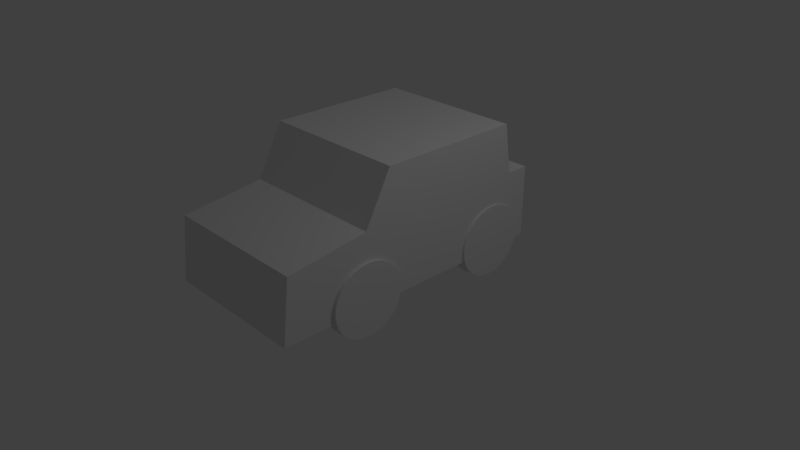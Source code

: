 # Source: car.blend  (saved by Blender 2.79.0; exported with 4.5.12 LTS)
import bpy
from mathutils import Matrix  # noqa: F401  (used for matrix-valued properties, if any)

bpy.ops.wm.read_factory_settings(use_empty=True)
scene = bpy.context.scene
scene.name = 'Scene'

# ---- collections
col_collection_1 = bpy.data.collections.new('Collection 1'); scene.collection.children.link(col_collection_1)

# ---- materials (node trees are filled in below, after node groups)
mat_material = bpy.data.materials.new('Material')
mat_material.alpha_threshold = 0.0
mat_material.use_transparent_shadow = False
mat_material.roughness = 0.5
mat_material.line_color = (0.0, 0.0, 0.0, 1.0)

# ---- material node trees

# ---- world
world_world = bpy.data.worlds.new('World'); scene.world = world_world
world_world.color = (0.05088, 0.05088, 0.05088)
world_world.use_sun_shadow = False
world_world.sun_shadow_jitter_overblur = 0.0
world_world.cycles.sampling_method = 'MANUAL'

# ---- cameras
cam_camera = bpy.data.cameras.new('Camera')
cam_camera.clip_end = 100.0
cam_camera.lens = 35.0
cam_camera.sensor_width = 32.0
cam_camera.sensor_height = 18.0
cam_camera.ortho_scale = 7.314
cam_camera.dof.focus_distance = 0.0
cam_camera.dof.aperture_fstop = 128.0

# ---- lights
light_lamp = bpy.data.lights.new('Lamp', 'POINT')
light_lamp.transmission_factor = 0.0
light_lamp.cutoff_distance = 30.0
light_lamp.energy = 100.0
light_lamp.shadow_buffer_clip_start = 1.001
light_lamp.shadow_soft_size = 0.1
light_lamp.shadow_maximum_resolution = 0.006
light_lamp.use_absolute_resolution = True

# ---- meshes
me_cube = bpy.data.meshes.new('Cube')
me_cube.from_pydata([(1.0, 2.945, 0.01445), (1.0, 0.5318, 0.01445), (-1.0, 0.5318, 0.01445), (-1.0, 2.945, 0.01445), (1.0, 2.945, 1.0), (1.0, 0.5318, 1.0), (-1.0, 0.5318, 1.0), (-1.0, 2.945, 1.0), (1.0, -0.6461, 0.01445), (-1.0, -0.6461, 0.01445), (1.0, -0.5528, 0.8577), (-1.0, -0.5528, 0.8577), (1.0, 2.838, 1.679), (1.0, 0.8908, 1.679), (-1.0, 2.838, 1.679), (-1.0, 0.8908, 1.679), (1.0, 3.259, 0.01445), (-1.0, 3.259, 0.01445), (1.0, 3.259, 1.0), (-1.0, 3.259, 1.0), (0.8733, 1.021, 0.1385), (1.046, 1.021, 0.1488), (0.8734, 1.011, 0.04441), (1.046, 1.011, 0.05471), (0.8736, 0.9828, -0.04609), (1.046, 0.9828, -0.03579), (0.8738, 0.9368, -0.1295), (1.047, 0.9368, -0.1192), (0.8739, 0.8749, -0.2026), (1.047, 0.8749, -0.1923), (0.874, 0.7995, -0.2626), (1.047, 0.7995, -0.2523), (0.8741, 0.7135, -0.3072), (1.047, 0.7135, -0.2969), (0.8742, 0.6201, -0.3346), (1.047, 0.6201, -0.3243), (0.8742, 0.523, -0.3439), (1.047, 0.523, -0.3336), (0.8742, 0.4259, -0.3346), (1.047, 0.4259, -0.3243), (0.8741, 0.3325, -0.3072), (1.047, 0.3325, -0.2969), (0.874, 0.2465, -0.2626), (1.047, 0.2465, -0.2523), (0.8739, 0.1711, -0.2026), (1.047, 0.1711, -0.1923), (0.8738, 0.1092, -0.1295), (1.047, 0.1092, -0.1192), (0.8736, 0.0632, -0.04609), (1.046, 0.0632, -0.03579), (0.8734, 0.03488, 0.04441), (1.046, 0.03488, 0.05471), (0.8733, 0.02532, 0.1385), (1.046, 0.02532, 0.1488), (0.8731, 0.03488, 0.2326), (1.046, 0.03488, 0.2429), (0.8729, 0.0632, 0.3231), (1.046, 0.0632, 0.3334), (0.8727, 0.1092, 0.4065), (1.046, 0.1092, 0.4169), (0.8726, 0.1711, 0.4797), (1.045, 0.1711, 0.49), (0.8725, 0.2465, 0.5397), (1.045, 0.2465, 0.55), (0.8724, 0.3325, 0.5842), (1.045, 0.3325, 0.5945), (0.8724, 0.4259, 0.6117), (1.045, 0.4259, 0.622), (0.8723, 0.523, 0.621), (1.045, 0.523, 0.6313), (0.8724, 0.6201, 0.6117), (1.045, 0.6201, 0.622), (0.8724, 0.7135, 0.5842), (1.045, 0.7135, 0.5945), (0.8725, 0.7995, 0.5397), (1.045, 0.7995, 0.55), (0.8726, 0.8749, 0.4797), (1.045, 0.8749, 0.49), (0.8727, 0.9368, 0.4065), (1.046, 0.9368, 0.4169), (0.8729, 0.9828, 0.3231), (1.046, 0.9828, 0.3334), (0.8731, 1.011, 0.2326), (1.046, 1.011, 0.2429), (-1.048, 1.016, 0.1325), (-0.8748, 1.016, 0.1428), (-1.047, 1.006, 0.0384), (-0.8746, 1.006, 0.0487), (-1.047, 0.9779, -0.0521), (-0.8744, 0.9779, -0.0418), (-1.047, 0.9319, -0.1355), (-0.8742, 0.9319, -0.1252), (-1.047, 0.87, -0.2086), (-0.8741, 0.87, -0.1983), (-1.047, 0.7946, -0.2686), (-0.874, 0.7946, -0.2583), (-1.047, 0.7085, -0.3132), (-0.8739, 0.7085, -0.3029), (-1.047, 0.6152, -0.3406), (-0.8739, 0.6152, -0.3303), (-1.047, 0.5181, -0.3499), (-0.8738, 0.5181, -0.3396), (-1.047, 0.421, -0.3406), (-0.8739, 0.421, -0.3303), (-1.047, 0.3276, -0.3132), (-0.8739, 0.3276, -0.3029), (-1.047, 0.2416, -0.2686), (-0.874, 0.2416, -0.2583), (-1.047, 0.1662, -0.2086), (-0.8741, 0.1662, -0.1983), (-1.047, 0.1043, -0.1355), (-0.8742, 0.1043, -0.1252), (-1.047, 0.05827, -0.0521), (-0.8744, 0.05827, -0.0418), (-1.047, 0.02995, 0.0384), (-0.8746, 0.02995, 0.0487), (-1.048, 0.02039, 0.1325), (-0.8748, 0.02039, 0.1428), (-1.048, 0.02995, 0.2266), (-0.8749, 0.02995, 0.2369), (-1.048, 0.05827, 0.3171), (-0.8751, 0.05827, 0.3274), (-1.048, 0.1043, 0.4005), (-0.8753, 0.1043, 0.4108), (-1.048, 0.1662, 0.4736), (-0.8754, 0.1662, 0.484), (-1.048, 0.2416, 0.5336), (-0.8755, 0.2416, 0.5439), (-1.048, 0.3276, 0.5782), (-0.8756, 0.3276, 0.5885), (-1.049, 0.421, 0.6057), (-0.8757, 0.421, 0.616), (-1.049, 0.5181, 0.6149), (-0.8757, 0.5181, 0.6253), (-1.049, 0.6152, 0.6057), (-0.8757, 0.6152, 0.616), (-1.048, 0.7085, 0.5782), (-0.8756, 0.7085, 0.5885), (-1.048, 0.7946, 0.5336), (-0.8755, 0.7946, 0.5439), (-1.048, 0.87, 0.4736), (-0.8754, 0.87, 0.484), (-1.048, 0.9319, 0.4005), (-0.8753, 0.9319, 0.4108), (-1.048, 0.9779, 0.3171), (-0.8751, 0.9779, 0.3274), (-1.048, 1.006, 0.2266), (-0.8749, 1.006, 0.2369), (-1.047, 3.116, 0.1481), (-0.8738, 3.116, 0.1584), (-1.046, 3.106, 0.054), (-0.8736, 3.106, 0.0643), (-1.046, 3.078, -0.0365), (-0.8734, 3.078, -0.0262), (-1.046, 3.032, -0.1199), (-0.8733, 3.032, -0.1096), (-1.046, 2.97, -0.193), (-0.8731, 2.97, -0.1827), (-1.046, 2.894, -0.253), (-0.873, 2.894, -0.2427), (-1.046, 2.808, -0.2976), (-0.8729, 2.808, -0.2873), (-1.046, 2.715, -0.325), (-0.8729, 2.715, -0.3147), (-1.046, 2.618, -0.3343), (-0.8729, 2.618, -0.324), (-1.046, 2.521, -0.325), (-0.8729, 2.521, -0.3147), (-1.046, 2.427, -0.2976), (-0.8729, 2.427, -0.2873), (-1.046, 2.341, -0.253), (-0.873, 2.341, -0.2427), (-1.046, 2.266, -0.193), (-0.8731, 2.266, -0.1827), (-1.046, 2.204, -0.1199), (-0.8733, 2.204, -0.1096), (-1.046, 2.158, -0.0365), (-0.8734, 2.158, -0.0262), (-1.046, 2.13, 0.054), (-0.8736, 2.13, 0.0643), (-1.047, 2.12, 0.1481), (-0.8738, 2.12, 0.1584), (-1.047, 2.13, 0.2422), (-0.874, 2.13, 0.2525), (-1.047, 2.158, 0.3327), (-0.8741, 2.158, 0.343), (-1.047, 2.204, 0.4161), (-0.8743, 2.204, 0.4264), (-1.047, 2.266, 0.4892), (-0.8744, 2.266, 0.4995), (-1.047, 2.341, 0.5492), (-0.8746, 2.341, 0.5595), (-1.047, 2.427, 0.5938), (-0.8746, 2.427, 0.6041), (-1.048, 2.521, 0.6213), (-0.8747, 2.521, 0.6316), (-1.048, 2.618, 0.6305), (-0.8747, 2.618, 0.6408), (-1.048, 2.715, 0.6213), (-0.8747, 2.715, 0.6316), (-1.047, 2.808, 0.5938), (-0.8746, 2.808, 0.6041), (-1.047, 2.894, 0.5492), (-0.8746, 2.894, 0.5595), (-1.047, 2.97, 0.4892), (-0.8744, 2.97, 0.4995), (-1.047, 3.032, 0.4161), (-0.8743, 3.032, 0.4264), (-1.047, 3.078, 0.3327), (-0.8741, 3.078, 0.343), (-1.047, 3.106, 0.2422), (-0.874, 3.106, 0.2525), (0.8564, 3.111, 0.1533), (1.029, 3.111, 0.1636), (0.8566, 3.101, 0.05919), (1.029, 3.101, 0.06949), (0.8567, 3.073, -0.03131), (1.03, 3.073, -0.02101), (0.8569, 3.027, -0.1147), (1.03, 3.027, -0.1044), (0.857, 2.965, -0.1878), (1.03, 2.965, -0.1775), (0.8572, 2.889, -0.2478), (1.03, 2.889, -0.2375), (0.8572, 2.803, -0.2924), (1.03, 2.803, -0.2821), (0.8573, 2.71, -0.3199), (1.03, 2.71, -0.3096), (0.8573, 2.613, -0.3291), (1.03, 2.613, -0.3188), (0.8573, 2.516, -0.3199), (1.03, 2.516, -0.3096), (0.8572, 2.422, -0.2924), (1.03, 2.422, -0.2821), (0.8572, 2.336, -0.2478), (1.03, 2.336, -0.2375), (0.857, 2.261, -0.1878), (1.03, 2.261, -0.1775), (0.8569, 2.199, -0.1147), (1.03, 2.199, -0.1044), (0.8567, 2.153, -0.03131), (1.03, 2.153, -0.02101), (0.8566, 2.125, 0.05919), (1.029, 2.125, 0.06949), (0.8564, 2.115, 0.1533), (1.029, 2.115, 0.1636), (0.8562, 2.125, 0.2474), (1.029, 2.125, 0.2577), (0.856, 2.153, 0.3379), (1.029, 2.153, 0.3482), (0.8559, 2.199, 0.4213), (1.029, 2.199, 0.4316), (0.8557, 2.261, 0.4944), (1.029, 2.261, 0.5047), (0.8556, 2.336, 0.5544), (1.028, 2.336, 0.5647), (0.8555, 2.422, 0.599), (1.028, 2.422, 0.6093), (0.8555, 2.516, 0.6265), (1.028, 2.516, 0.6368), (0.8555, 2.613, 0.6357), (1.028, 2.613, 0.646), (0.8555, 2.71, 0.6265), (1.028, 2.71, 0.6368), (0.8555, 2.803, 0.599), (1.028, 2.803, 0.6093), (0.8556, 2.889, 0.5544), (1.028, 2.889, 0.5647), (0.8557, 2.965, 0.4944), (1.029, 2.965, 0.5047), (0.8559, 3.027, 0.4213), (1.029, 3.027, 0.4316), (0.856, 3.073, 0.3379), (1.029, 3.073, 0.3482), (0.8562, 3.101, 0.2474), (1.029, 3.101, 0.2577)], [], [(1, 3, 0), (6, 13, 15), (4, 1, 0), (2, 8, 9), (6, 3, 2), (3, 16, 0), (10, 9, 8), (5, 11, 10), (2, 11, 6), (1, 10, 8), (14, 13, 12), (4, 13, 5), (7, 15, 14), (7, 12, 4), (16, 19, 18), (0, 18, 4), (7, 18, 19), (7, 17, 3), (20, 21, 23, 22), (22, 23, 25, 24), (24, 25, 27, 26), (26, 27, 29, 28), (28, 29, 31, 30), (30, 31, 33, 32), (32, 33, 35, 34), (34, 35, 37, 36), (36, 37, 39, 38), (38, 39, 41, 40), (40, 41, 43, 42), (42, 43, 45, 44), (44, 45, 47, 46), (46, 47, 49, 48), (48, 49, 51, 50), (50, 51, 53, 52), (52, 53, 55, 54), (54, 55, 57, 56), (56, 57, 59, 58), (58, 59, 61, 60), (60, 61, 63, 62), (62, 63, 65, 64), (64, 65, 67, 66), (66, 67, 69, 68), (68, 69, 71, 70), (70, 71, 73, 72), (72, 73, 75, 74), (74, 75, 77, 76), (76, 77, 79, 78), (78, 79, 81, 80), (23, 21, 83, 81, 79, 77, 75, 73, 71, 69, 67, 65, 63, 61, 59, 57, 55, 53, 51, 49, 47, 45, 43, 41, 39, 37, 35, 33, 31, 29, 27, 25), (80, 81, 83, 82), (82, 83, 21, 20), (20, 22, 24, 26, 28, 30, 32, 34, 36, 38, 40, 42, 44, 46, 48, 50, 52, 54, 56, 58, 60, 62, 64, 66, 68, 70, 72, 74, 76, 78, 80, 82), (84, 85, 87, 86), (86, 87, 89, 88), (88, 89, 91, 90), (90, 91, 93, 92), (92, 93, 95, 94), (94, 95, 97, 96), (96, 97, 99, 98), (98, 99, 101, 100), (100, 101, 103, 102), (102, 103, 105, 104), (104, 105, 107, 106), (106, 107, 109, 108), (108, 109, 111, 110), (110, 111, 113, 112), (112, 113, 115, 114), (114, 115, 117, 116), (116, 117, 119, 118), (118, 119, 121, 120), (120, 121, 123, 122), (122, 123, 125, 124), (124, 125, 127, 126), (126, 127, 129, 128), (128, 129, 131, 130), (130, 131, 133, 132), (132, 133, 135, 134), (134, 135, 137, 136), (136, 137, 139, 138), (138, 139, 141, 140), (140, 141, 143, 142), (142, 143, 145, 144), (87, 85, 147, 145, 143, 141, 139, 137, 135, 133, 131, 129, 127, 125, 123, 121, 119, 117, 115, 113, 111, 109, 107, 105, 103, 101, 99, 97, 95, 93, 91, 89), (144, 145, 147, 146), (146, 147, 85, 84), (84, 86, 88, 90, 92, 94, 96, 98, 100, 102, 104, 106, 108, 110, 112, 114, 116, 118, 120, 122, 124, 126, 128, 130, 132, 134, 136, 138, 140, 142, 144, 146), (148, 149, 151, 150), (150, 151, 153, 152), (152, 153, 155, 154), (154, 155, 157, 156), (156, 157, 159, 158), (158, 159, 161, 160), (160, 161, 163, 162), (162, 163, 165, 164), (164, 165, 167, 166), (166, 167, 169, 168), (168, 169, 171, 170), (170, 171, 173, 172), (172, 173, 175, 174), (174, 175, 177, 176), (176, 177, 179, 178), (178, 179, 181, 180), (180, 181, 183, 182), (182, 183, 185, 184), (184, 185, 187, 186), (186, 187, 189, 188), (188, 189, 191, 190), (190, 191, 193, 192), (192, 193, 195, 194), (194, 195, 197, 196), (196, 197, 199, 198), (198, 199, 201, 200), (200, 201, 203, 202), (202, 203, 205, 204), (204, 205, 207, 206), (206, 207, 209, 208), (151, 149, 211, 209, 207, 205, 203, 201, 199, 197, 195, 193, 191, 189, 187, 185, 183, 181, 179, 177, 175, 173, 171, 169, 167, 165, 163, 161, 159, 157, 155, 153), (208, 209, 211, 210), (210, 211, 149, 148), (148, 150, 152, 154, 156, 158, 160, 162, 164, 166, 168, 170, 172, 174, 176, 178, 180, 182, 184, 186, 188, 190, 192, 194, 196, 198, 200, 202, 204, 206, 208, 210), (212, 213, 215, 214), (214, 215, 217, 216), (216, 217, 219, 218), (218, 219, 221, 220), (220, 221, 223, 222), (222, 223, 225, 224), (224, 225, 227, 226), (226, 227, 229, 228), (228, 229, 231, 230), (230, 231, 233, 232), (232, 233, 235, 234), (234, 235, 237, 236), (236, 237, 239, 238), (238, 239, 241, 240), (240, 241, 243, 242), (242, 243, 245, 244), (244, 245, 247, 246), (246, 247, 249, 248), (248, 249, 251, 250), (250, 251, 253, 252), (252, 253, 255, 254), (254, 255, 257, 256), (256, 257, 259, 258), (258, 259, 261, 260), (260, 261, 263, 262), (262, 263, 265, 264), (264, 265, 267, 266), (266, 267, 269, 268), (268, 269, 271, 270), (270, 271, 273, 272), (215, 213, 275, 273, 271, 269, 267, 265, 263, 261, 259, 257, 255, 253, 251, 249, 247, 245, 243, 241, 239, 237, 235, 233, 231, 229, 227, 225, 223, 221, 219, 217), (272, 273, 275, 274), (274, 275, 213, 212), (212, 214, 216, 218, 220, 222, 224, 226, 228, 230, 232, 234, 236, 238, 240, 242, 244, 246, 248, 250, 252, 254, 256, 258, 260, 262, 264, 266, 268, 270, 272, 274), (1, 2, 3), (6, 5, 13), (4, 5, 1), (2, 1, 8), (6, 7, 3), (3, 17, 16), (10, 11, 9), (5, 6, 11), (2, 9, 11), (1, 5, 10), (14, 15, 13), (4, 12, 13), (7, 6, 15), (7, 14, 12), (16, 17, 19), (0, 16, 18), (7, 4, 18), (7, 19, 17)])
me_cube.materials.append(mat_material)
me_cube.use_remesh_preserve_volume = False
me_cube.use_remesh_preserve_attributes = False
me_cube.use_mirror_vertex_groups = False
me_cube.update()

# ---- objects
ob_cube = bpy.data.objects.new('Cube', me_cube)
ob_lamp = bpy.data.objects.new('Lamp', light_lamp)
ob_camera = bpy.data.objects.new('Camera', cam_camera)

# ---- transforms, parenting, visibility, modifiers, constraints
ob_cube.location = (0.0, -1.441, 0.0)
ob_cube.lock_rotations_4d = False
ob_cube.empty_display_type = 'ARROWS'
ob_cube.lineart.crease_threshold = 0.0
_m = ob_cube.modifiers.new('Boolean', 'BOOLEAN')
_m.operation = 'INTERSECT'
_m.solver = 'FAST'
ob_lamp.location = (4.076, 1.005, 5.904)
ob_lamp.rotation_euler = (0.6503, 0.05522, 1.866)
ob_lamp.lock_rotations_4d = False
ob_lamp.empty_display_type = 'ARROWS'
ob_lamp.color = (0.0, 0.0, 0.0, 0.0)
ob_lamp.lineart.crease_threshold = 0.0
ob_camera.location = (7.481, -6.508, 5.344)
ob_camera.rotation_euler = (1.109, 0.0, 0.8149)
ob_camera.lock_rotations_4d = False
ob_camera.empty_display_type = 'ARROWS'
ob_camera.color = (0.0, 0.0, 0.0, 0.0)
ob_camera.display_type = 'WIRE'
ob_camera.lineart.crease_threshold = 0.0

# ---- collection membership
col_collection_1.objects.link(ob_cube)
col_collection_1.objects.link(ob_lamp)
col_collection_1.objects.link(ob_camera)

# ---- scene / render settings (as saved in the file)
scene.camera = ob_camera
scene.frame_start = 1; scene.frame_end = 250; scene.frame_set(2)
scene.render.engine = 'BLENDER_EEVEE_NEXT'
scene.render.resolution_percentage = 50
scene.render.dither_intensity = 0.0
scene.cycles.use_denoising = False
scene.cycles.samples = 128
scene.cycles.sampling_pattern = 'TABULATED_SOBOL'
scene.cycles.use_adaptive_sampling = False
scene.cycles.use_light_tree = False
scene.cycles.blur_glossy = 0.0
scene.cycles.sample_clamp_indirect = 0.0
scene.view_settings.view_transform = 'Standard'
bpy.context.view_layer.update()
